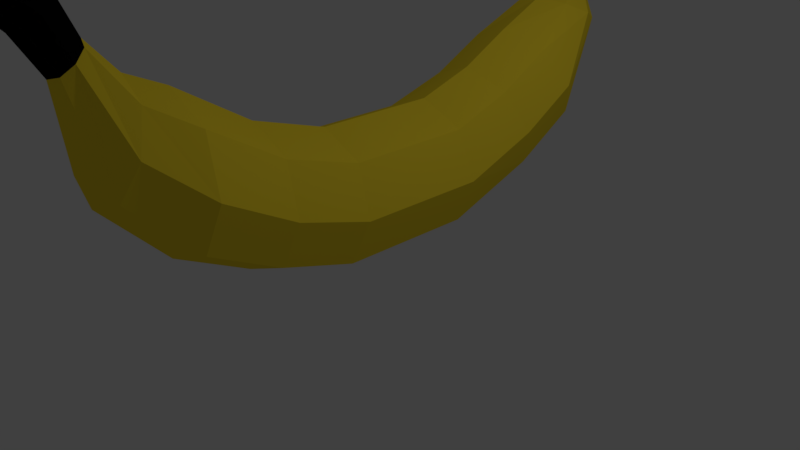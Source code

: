 # Source: platano.blend  (saved by Blender 2.79.0; exported with 4.5.12 LTS)
import bpy
from mathutils import Matrix  # noqa: F401  (used for matrix-valued properties, if any)

bpy.ops.wm.read_factory_settings(use_empty=True)
scene = bpy.context.scene
scene.name = 'Scene'

# ---- collections
col_collection_1 = bpy.data.collections.new('Collection 1'); scene.collection.children.link(col_collection_1)

# ---- materials (node trees are filled in below, after node groups)
mat_material_001 = bpy.data.materials.new('Material.001')
mat_material_001.alpha_threshold = 0.0
mat_material_001.use_transparent_shadow = False
mat_material_001.diffuse_color = (0.002063, 0.002063, 0.002063, 1.0)
mat_material_001.roughness = 0.5
mat_amarillo = bpy.data.materials.new('Amarillo')
mat_amarillo.alpha_threshold = 0.0
mat_amarillo.use_transparent_shadow = False
mat_amarillo.diffuse_color = (1.0, 0.7529, 0.0356, 1.0)
mat_amarillo.roughness = 0.5

# ---- material node trees

# ---- world
world_world = bpy.data.worlds.new('World'); scene.world = world_world
world_world.color = (0.05088, 0.05088, 0.05088)
world_world.use_sun_shadow = False
world_world.sun_shadow_jitter_overblur = 0.0
world_world.cycles.sampling_method = 'MANUAL'

# ---- cameras
cam_camera = bpy.data.cameras.new('Camera')
cam_camera.clip_end = 100.0
cam_camera.lens = 35.0
cam_camera.sensor_width = 32.0
cam_camera.sensor_height = 18.0
cam_camera.ortho_scale = 7.314
cam_camera.dof.focus_distance = 0.0
cam_camera.dof.aperture_fstop = 128.0

# ---- lights
light_lamp = bpy.data.lights.new('Lamp', 'POINT')
light_lamp.transmission_factor = 0.0
light_lamp.cutoff_distance = 30.0
light_lamp.energy = 100.0
light_lamp.shadow_buffer_clip_start = 1.001
light_lamp.shadow_soft_size = 0.1
light_lamp.shadow_maximum_resolution = 0.006
light_lamp.use_absolute_resolution = True

# ---- meshes
me_cylinder = bpy.data.meshes.new('Cylinder')
me_cylinder.from_pydata([(2.342e-17, 0.9325, -1.076), (0.0, 1.0, 1.0), (0.7071, 0.6419, -1.04), (0.7071, 0.7071, 1.0), (1.0, -0.0599, -0.9533), (1.0, -4.371e-08, 1.0), (0.7071, -0.7617, -0.8666), (0.7071, -0.7071, 1.0), (-8.742e-08, -1.052, -0.8306), (-8.742e-08, -1.0, 1.0), (-0.7071, -0.7617, -0.8666), (-0.7071, -0.7071, 1.0), (-1.0, -0.0599, -0.9533), (-1.0, 1.192e-08, 1.0), (-0.7071, 0.6419, -1.04), (-0.7071, 0.7071, 1.0), (0.6746, 0.2405, 2.509), (-7.057e-10, 0.4995, 2.613), (0.9541, -0.3848, 2.255), (0.6746, -1.01, 2.002), (-8.411e-08, -1.269, 1.897), (-0.6746, -1.01, 2.002), (-0.9541, -0.3848, 2.255), (-0.6746, 0.2405, 2.509), (0.6594, -0.3235, 3.538), (-1.706e-08, -0.09094, 3.681), (0.9325, -0.885, 3.193), (0.6594, -1.447, 2.847), (-9.858e-08, -1.679, 2.704), (-0.6594, -1.447, 2.847), (-0.9325, -0.885, 3.193), (-0.6594, -0.3235, 3.538), (0.4101, -1.629, 4.418), (3.784e-08, -1.558, 4.572), (0.5799, -1.799, 4.045), (0.4101, -1.969, 3.672), (-1.286e-08, -2.04, 3.517), (-0.4101, -1.969, 3.672), (-0.5799, -1.799, 4.045), (-0.4101, -1.629, 4.418), (0.02369, -2.25, 4.543), (3.185e-08, -2.244, 4.55), (0.0335, -2.265, 4.524), (0.02369, -2.279, 4.506), (2.892e-08, -2.286, 4.498), (-0.02369, -2.279, 4.506), (-0.0335, -2.265, 4.524), (-0.02369, -2.25, 4.543), (5.605e-10, 0.5527, -2.179), (0.7071, 0.262, -2.143), (1.0, -0.4398, -2.056), (0.7071, -1.142, -1.97), (-8.686e-08, -1.432, -1.934), (-0.7071, -1.142, -1.97), (-1.0, -0.4398, -2.056), (-0.7071, 0.262, -2.143), (7.804e-08, -0.02018, -3.237), (0.7493, -0.3282, -3.199), (1.06, -1.072, -3.107), (0.7493, -1.815, -3.015), (-1.46e-08, -2.123, -2.977), (-0.7493, -1.815, -3.015), (-1.06, -1.072, -3.107), (-0.7493, -0.3282, -3.199), (-1.139e-07, -0.9698, -4.093), (0.542, -1.177, -4.007), (0.7664, -1.677, -3.798), (0.542, -2.177, -3.589), (-1.809e-07, -2.384, -3.503), (-0.542, -2.177, -3.589), (-0.7664, -1.677, -3.798), (-0.542, -1.177, -4.007), (-1.628e-07, -2.484, -4.295), (0.1939, -2.534, -4.233), (0.2743, -2.656, -4.082), (0.1939, -2.777, -3.931), (-1.868e-07, -2.828, -3.868), (-0.1939, -2.777, -3.931), (-0.2743, -2.656, -4.082), (-0.1939, -2.534, -4.233), (5.534e-08, -3.01, -4.589), (0.2239, -3.068, -4.517), (0.3166, -3.209, -4.342), (0.2239, -3.349, -4.168), (2.765e-08, -3.407, -4.096), (-0.2239, -3.349, -4.168), (-0.3166, -3.209, -4.342), (-0.2239, -3.068, -4.517), (2.64e-07, -3.251, -4.807), (0.201, -3.304, -4.742), (0.2842, -3.43, -4.586), (0.201, -3.556, -4.429), (2.392e-07, -3.608, -4.364), (-0.201, -3.556, -4.429), (-0.2842, -3.43, -4.586), (-0.201, -3.304, -4.742), (2.671e-07, -3.36, -4.913), (0.2457, -3.424, -4.834), (0.3474, -3.578, -4.643), (0.2457, -3.732, -4.451), (2.367e-07, -3.796, -4.372), (-0.2457, -3.732, -4.451), (-0.3474, -3.578, -4.643), (-0.2457, -3.424, -4.834), (2.698e-07, -3.501, -5.011), (0.2373, -3.562, -4.935), (0.3356, -3.711, -4.75), (0.2373, -3.86, -4.565), (2.405e-07, -3.922, -4.488), (-0.2373, -3.86, -4.565), (-0.3356, -3.711, -4.75), (-0.2373, -3.562, -4.935), (2.012e-07, -3.567, -5.037), (0.2373, -3.629, -4.961), (0.3356, -3.777, -4.776), (0.2373, -3.926, -4.591), (1.719e-07, -3.988, -4.514), (-0.2373, -3.926, -4.591), (-0.3356, -3.777, -4.776), (-0.2373, -3.629, -4.961), (1.965e-07, -3.68, -5.027), (0.1759, -3.726, -4.97), (0.2488, -3.836, -4.833), (0.1759, -3.946, -4.696), (1.748e-07, -3.992, -4.639), (-0.1759, -3.946, -4.696), (-0.2488, -3.836, -4.833), (-0.1759, -3.726, -4.97), (2.524e-07, -3.893, -4.939), (0.03301, -3.902, -4.928), (0.04669, -3.922, -4.903), (0.03301, -3.943, -4.877), (2.483e-07, -3.952, -4.866), (-0.03301, -3.943, -4.877), (-0.04669, -3.922, -4.903), (-0.03301, -3.902, -4.928)], [], [(0, 1, 3, 2), (2, 3, 5, 4), (4, 5, 7, 6), (6, 7, 9, 8), (8, 9, 11, 10), (10, 11, 13, 12), (7, 5, 18, 19), (12, 13, 15, 14), (14, 15, 1, 0), (12, 14, 55, 54), (23, 22, 30, 31), (13, 11, 21, 22), (9, 7, 19, 20), (15, 13, 22, 23), (5, 3, 16, 18), (11, 9, 20, 21), (1, 15, 23, 17), (3, 1, 17, 16), (26, 24, 32, 34), (21, 20, 28, 29), (19, 18, 26, 27), (16, 17, 25, 24), (17, 23, 31, 25), (22, 21, 29, 30), (20, 19, 27, 28), (18, 16, 24, 26), (33, 39, 47, 41), (31, 30, 38, 39), (29, 28, 36, 37), (27, 26, 34, 35), (24, 25, 33, 32), (25, 31, 39, 33), (30, 29, 37, 38), (28, 27, 35, 36), (40, 41, 47, 46, 45, 44, 43, 42), (38, 37, 45, 46), (36, 35, 43, 44), (34, 32, 40, 42), (39, 38, 46, 47), (37, 36, 44, 45), (35, 34, 42, 43), (32, 33, 41, 40), (54, 55, 63, 62), (2, 4, 50, 49), (8, 10, 53, 52), (14, 0, 48, 55), (0, 2, 49, 48), (4, 6, 51, 50), (10, 12, 54, 53), (6, 8, 52, 51), (59, 60, 68, 67), (52, 53, 61, 60), (50, 51, 59, 58), (48, 49, 57, 56), (55, 48, 56, 63), (53, 54, 62, 61), (51, 52, 60, 59), (49, 50, 58, 57), (71, 64, 72, 79), (57, 58, 66, 65), (62, 63, 71, 70), (60, 61, 69, 68), (58, 59, 67, 66), (56, 57, 65, 64), (63, 56, 64, 71), (61, 62, 70, 69), (76, 77, 85, 84), (69, 70, 78, 77), (67, 68, 76, 75), (65, 66, 74, 73), (70, 71, 79, 78), (68, 69, 77, 76), (66, 67, 75, 74), (64, 65, 73, 72), (86, 87, 95, 94), (74, 75, 83, 82), (72, 73, 81, 80), (79, 72, 80, 87), (77, 78, 86, 85), (75, 76, 84, 83), (73, 74, 82, 81), (78, 79, 87, 86), (93, 94, 102, 101), (84, 85, 93, 92), (82, 83, 91, 90), (80, 81, 89, 88), (87, 80, 88, 95), (85, 86, 94, 93), (83, 84, 92, 91), (81, 82, 90, 89), (96, 97, 105, 104), (91, 92, 100, 99), (89, 90, 98, 97), (94, 95, 103, 102), (92, 93, 101, 100), (90, 91, 99, 98), (88, 89, 97, 96), (95, 88, 96, 103), (110, 111, 119, 118), (103, 96, 104, 111), (101, 102, 110, 109), (99, 100, 108, 107), (97, 98, 106, 105), (102, 103, 111, 110), (100, 101, 109, 108), (98, 99, 107, 106), (113, 114, 122, 121), (108, 109, 117, 116), (106, 107, 115, 114), (104, 105, 113, 112), (111, 104, 112, 119), (109, 110, 118, 117), (107, 108, 116, 115), (105, 106, 114, 113), (127, 120, 128, 135), (118, 119, 127, 126), (116, 117, 125, 124), (114, 115, 123, 122), (112, 113, 121, 120), (119, 112, 120, 127), (117, 118, 126, 125), (115, 116, 124, 123), (128, 129, 130, 131, 132, 133, 134, 135), (125, 126, 134, 133), (123, 124, 132, 131), (121, 122, 130, 129), (126, 127, 135, 134), (124, 125, 133, 132), (122, 123, 131, 130), (120, 121, 129, 128)])
me_cylinder.polygons.foreach_set('material_index', [1, 1, 1, 1, 1, 1, 1, 1, 1, 1, 1, 1, 1, 1, 1, 1, 1, 1, 1, 1, 1, 1, 1, 1, 1, 1, 1, 1, 1, 1, 1, 1, 1, 1, 0, 1, 1, 1, 1, 1, 1, 1, 1, 1, 1, 1, 1, 1, 1, 1, 1, 1, 1, 1, 1, 1, 1, 1, 1, 1, 1, 1, 1, 1, 1, 1, 0, 1, 1, 1, 1, 1, 1, 1, 0, 0, 0, 0, 0, 0, 0, 0, 0, 0, 0, 0, 0, 0, 0, 0, 0, 0, 0, 0, 0, 0, 0, 0, 0, 0, 0, 0, 0, 0, 0, 0, 0, 0, 0, 0, 0, 0, 0, 0, 0, 0, 0, 0, 0, 0, 0, 0, 0, 0, 0, 0, 0, 0, 0, 0])
me_cylinder.materials.append(mat_material_001)
me_cylinder.materials.append(mat_amarillo)
me_cylinder.use_remesh_preserve_volume = False
me_cylinder.use_remesh_preserve_attributes = False
me_cylinder.use_mirror_vertex_groups = False
me_cylinder.update()

# ---- objects
ob_cylinder = bpy.data.objects.new('Cylinder', me_cylinder)
ob_lamp = bpy.data.objects.new('Lamp', light_lamp)
ob_camera = bpy.data.objects.new('Camera', cam_camera)

# ---- transforms, parenting, visibility, modifiers, constraints
ob_cylinder.location = (-5.493e-17, 0.1016, 0.9816)
ob_cylinder.rotation_euler = (-1.553, -2.22e-16, 2.18e-16)
ob_cylinder.scale = (0.8728, 0.8728, 0.8728)
ob_cylinder.lineart.crease_threshold = 0.0
ob_lamp.location = (4.076, 1.005, 5.904)
ob_lamp.rotation_euler = (0.6503, 0.05522, 1.866)
ob_lamp.lock_rotations_4d = False
ob_lamp.empty_display_type = 'ARROWS'
ob_lamp.color = (0.0, 0.0, 0.0, 0.0)
ob_lamp.lineart.crease_threshold = 0.0
ob_camera.location = (7.481, -6.508, 5.344)
ob_camera.rotation_euler = (1.109, 0.0, 0.8149)
ob_camera.lock_rotations_4d = False
ob_camera.empty_display_type = 'ARROWS'
ob_camera.color = (0.0, 0.0, 0.0, 0.0)
ob_camera.display_type = 'WIRE'
ob_camera.lineart.crease_threshold = 0.0

# ---- collection membership
col_collection_1.objects.link(ob_cylinder)
col_collection_1.objects.link(ob_lamp)
col_collection_1.objects.link(ob_camera)

# ---- scene / render settings (as saved in the file)
scene.camera = ob_camera
scene.frame_start = 1; scene.frame_end = 250; scene.frame_set(1)
scene.render.engine = 'BLENDER_EEVEE_NEXT'
scene.render.resolution_percentage = 50
scene.render.dither_intensity = 0.0
scene.cycles.use_denoising = False
scene.cycles.samples = 128
scene.cycles.sampling_pattern = 'TABULATED_SOBOL'
scene.cycles.use_adaptive_sampling = False
scene.cycles.use_light_tree = False
scene.cycles.blur_glossy = 0.0
scene.cycles.sample_clamp_indirect = 0.0
scene.view_settings.view_transform = 'Standard'
bpy.context.view_layer.update()
